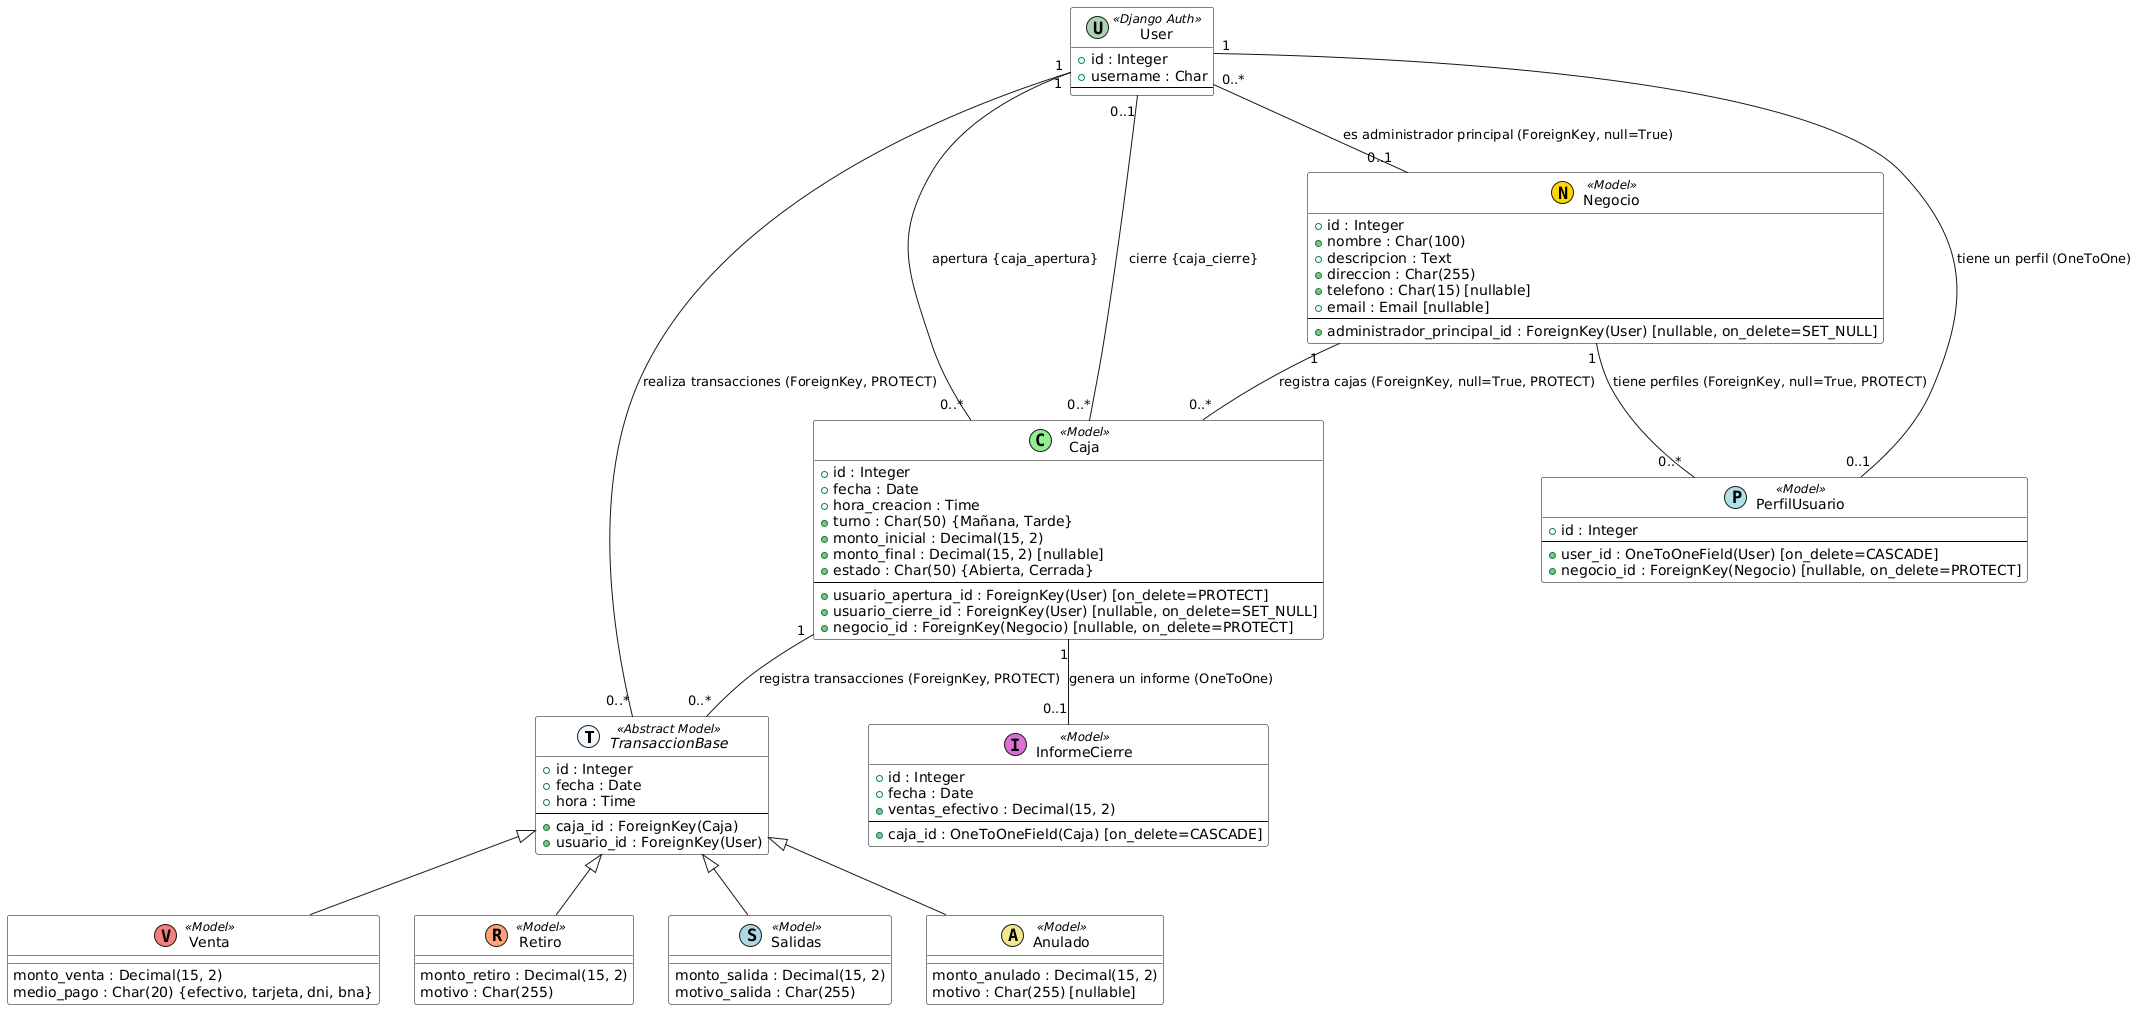

The diagram above was rendered by PlantUML. Its source (embedded in the PNG):
@startuml
' Configuración de la aparencia de los modelos abstractos y de Django Auth
skinparam class {
    BackgroundColor White
    BorderColor Black
}

' Modelo base Abstracto para Transacciones, aplicando el principio DRY
abstract class TransaccionBase <<(T,#F0F8FF) Abstract Model>> {
    + id : Integer
    + fecha : Date
    + hora : Time
    --
    + caja_id : ForeignKey(Caja)
    + usuario_id : ForeignKey(User)
}

' Definición de Clases

class User <<(U,#ADD1B2) Django Auth>> {
    + id : Integer
    + username : Char
    --
}

class Negocio <<(N,#FFD700) Model>> {
    + id : Integer
    + nombre : Char(100)
    + descripcion : Text
    + direccion : Char(255)
    + telefono : Char(15) [nullable]
    + email : Email [nullable]
    --
    + administrador_principal_id : ForeignKey(User) [nullable, on_delete=SET_NULL]
}

class PerfilUsuario <<(P,#B0E0E6) Model>> {
    + id : Integer
    --
    + user_id : OneToOneField(User) [on_delete=CASCADE]
    + negocio_id : ForeignKey(Negocio) [nullable, on_delete=PROTECT]
}

class Caja <<(C,#90EE90) Model>> {
    + id : Integer
    + fecha : Date
    + hora_creacion : Time
    + turno : Char(50) {Mañana, Tarde}
    + monto_inicial : Decimal(15, 2)
    + monto_final : Decimal(15, 2) [nullable]
    + estado : Char(50) {Abierta, Cerrada}
    --
    + usuario_apertura_id : ForeignKey(User) [on_delete=PROTECT]
    + usuario_cierre_id : ForeignKey(User) [nullable, on_delete=SET_NULL]
    + negocio_id : ForeignKey(Negocio) [nullable, on_delete=PROTECT]
}

' Transacciones que heredan del modelo base
class Venta <<(V,#F08080) Model>> {
    monto_venta : Decimal(15, 2)
    medio_pago : Char(20) {efectivo, tarjeta, dni, bna}
}
TransaccionBase <|-- Venta

class Retiro <<(R,#FFA07A) Model>> {
    monto_retiro : Decimal(15, 2)
    motivo : Char(255)
}
TransaccionBase <|-- Retiro

class Salidas <<(S,#ADD8E6) Model>> {
    monto_salida : Decimal(15, 2)
    motivo_salida : Char(255)
}
TransaccionBase <|-- Salidas

class Anulado <<(A,#F0E68C) Model>> {
    monto_anulado : Decimal(15, 2)
    motivo : Char(255) [nullable]
}
TransaccionBase <|-- Anulado

' Informe de Cierre (con campos calculados)
class InformeCierre <<(I,#DA70D6) Model>> {
    + id : Integer
    + fecha : Date
    + ventas_efectivo : Decimal(15, 2)
    ' ... (otros campos de reporte)
    --
    + caja_id : OneToOneField(Caja) [on_delete=CASCADE]
}

' Relaciones entre Clases

' Relaciones de Usuario
User "1" -- "0..1" PerfilUsuario : tiene un perfil (OneToOne)
User "0..*" -- "0..1" Negocio : es administrador principal (ForeignKey, null=True)

' Relaciones de Negocio
Negocio "1" -- "0..*" PerfilUsuario : tiene perfiles (ForeignKey, null=True, PROTECT)
Negocio "1" -- "0..*" Caja : registra cajas (ForeignKey, null=True, PROTECT)

' Relaciones de Caja con User (apertura/cierre)
User "1" -- "0..*" Caja : apertura {caja_apertura}
User "0..1" -- "0..*" Caja : cierre {caja_cierre}

' Relación de Caja con InformeCierre
Caja "1" -- "0..1" InformeCierre : genera un informe (OneToOne)

' Relación de TransacciónBase (implícita) con Caja y User
Caja "1" -- "0..*" TransaccionBase : registra transacciones (ForeignKey, PROTECT)
User "1" -- "0..*" TransaccionBase : realiza transacciones (ForeignKey, PROTECT)
@enduml